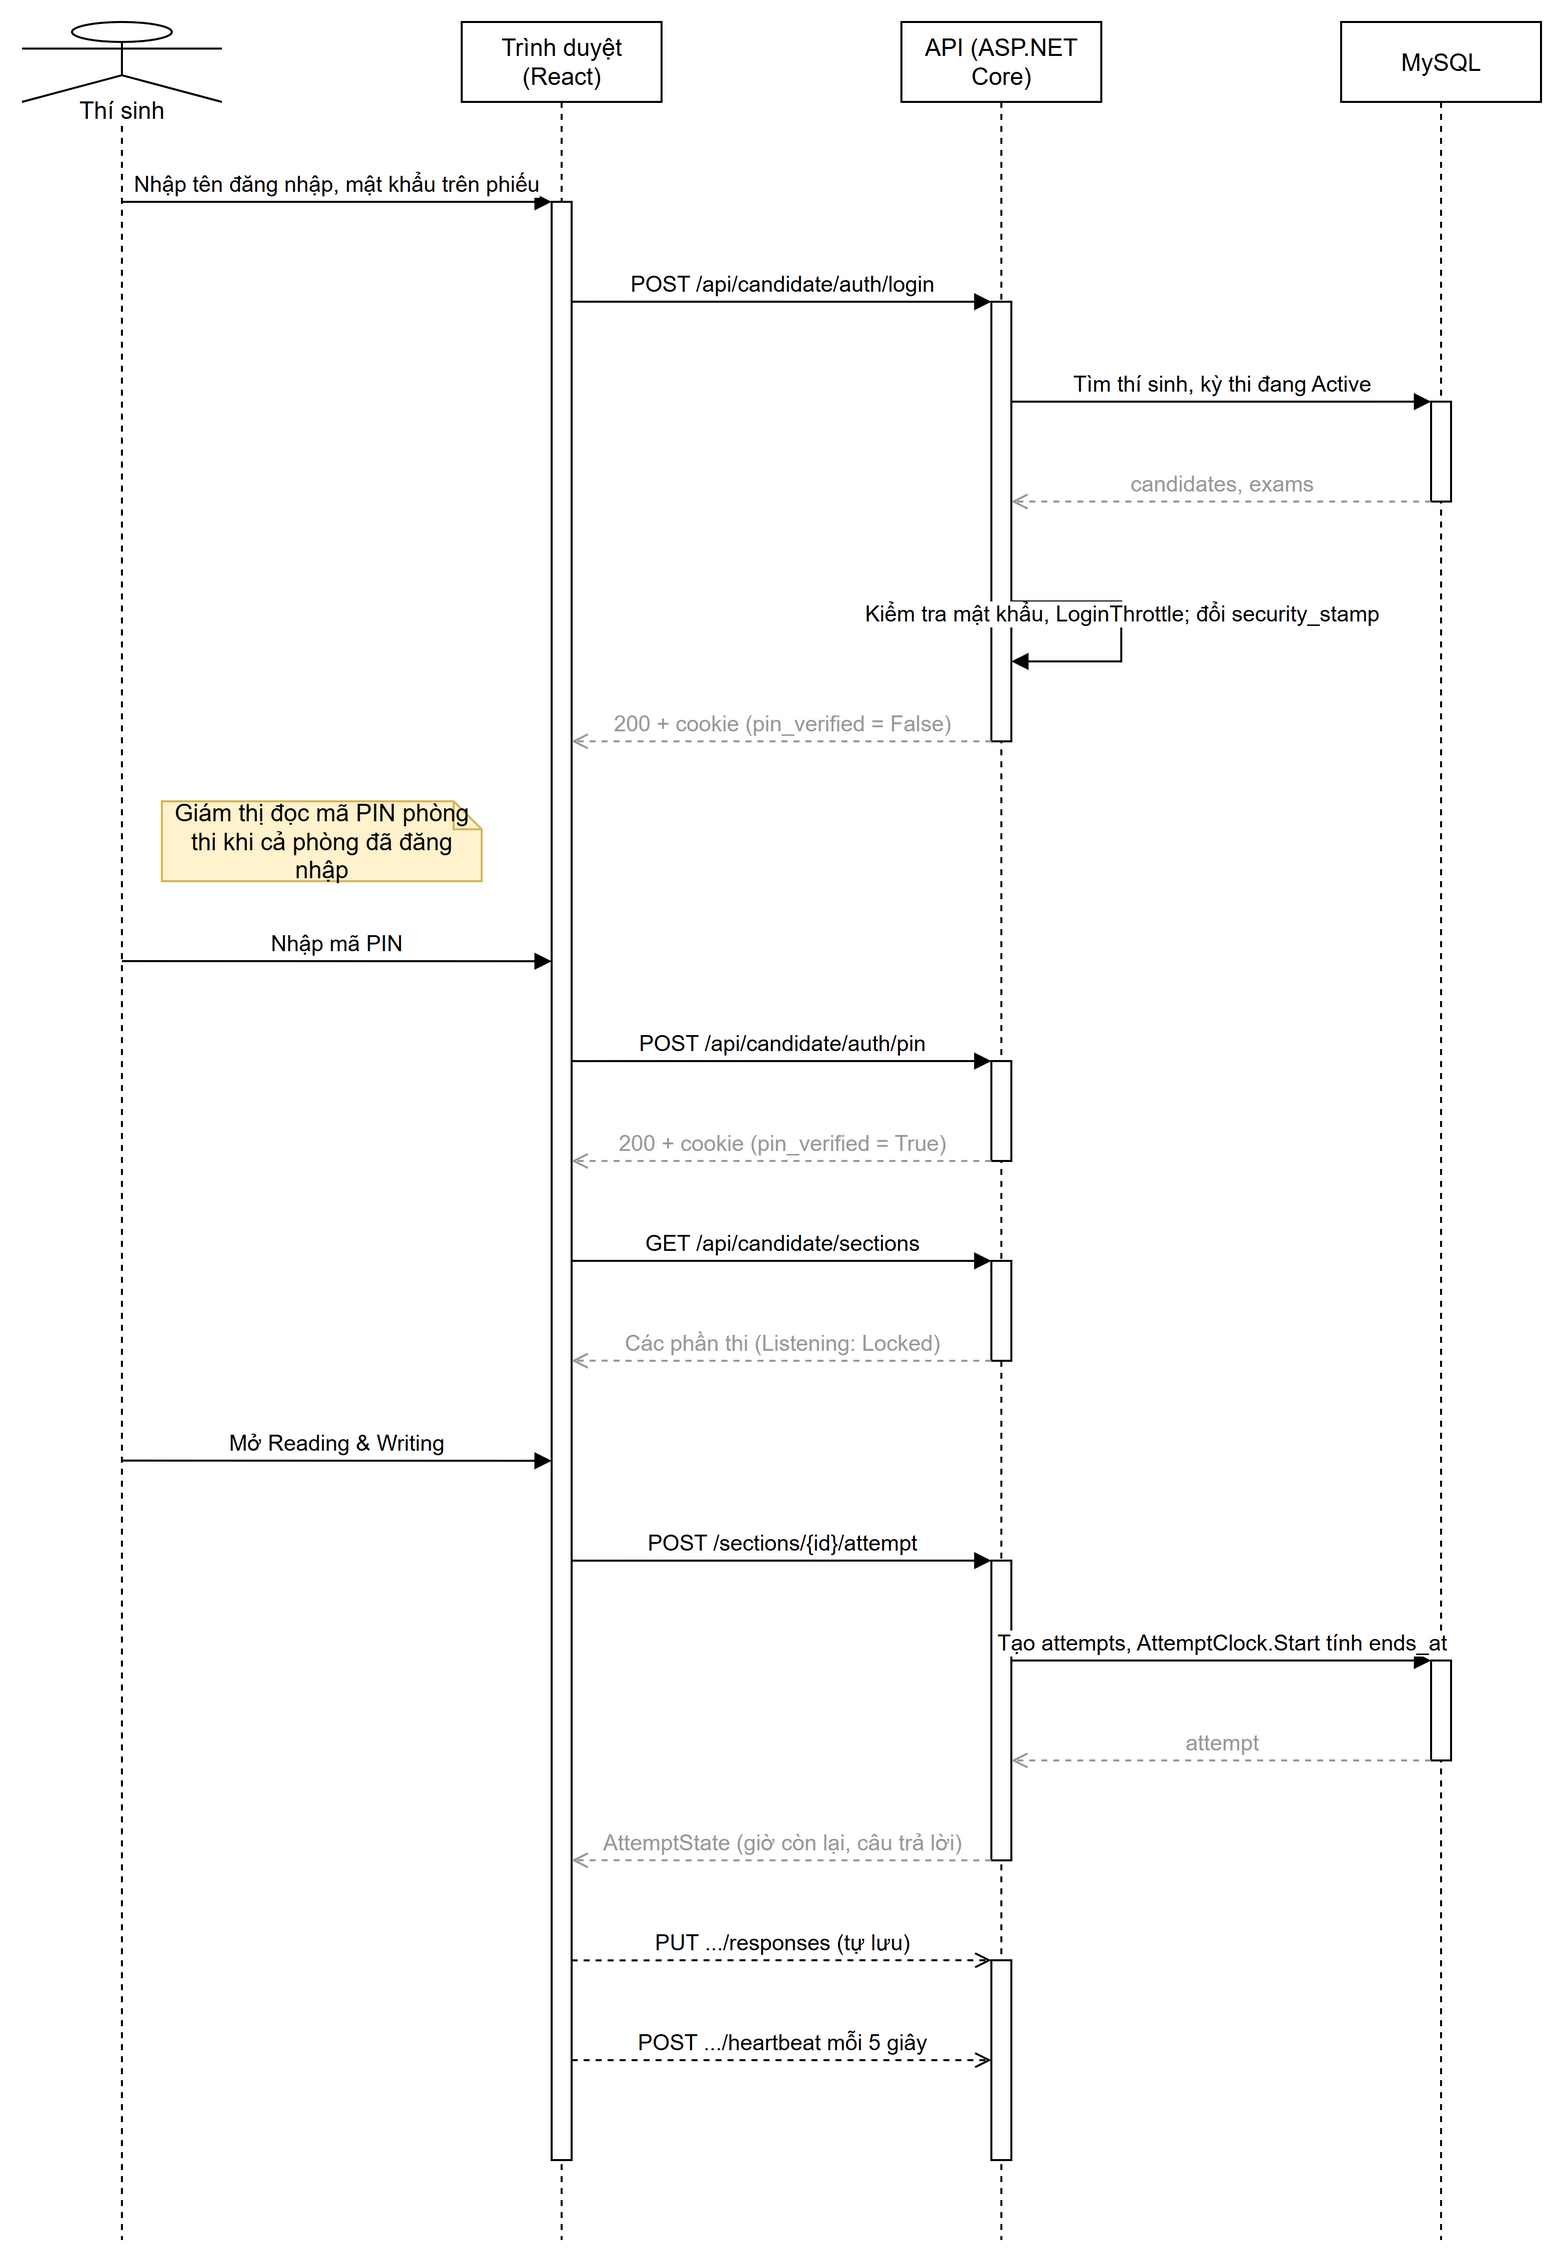

The diagram above was exported from draw.io. Its source (the exported page's mxGraphModel, read from the mxfile embedded in the PNG):
<mxGraphModel dx="800" dy="600" grid="1" gridSize="10" guides="1" tooltips="1" connect="1" arrows="1" fold="1" page="1" pageScale="1" pageWidth="850" pageHeight="1100" math="0" shadow="0">
  <root>
    <mxCell id="0" />
    <mxCell id="1" parent="0" />
    <mxCell id="ts" value="Thí sinh" style="shape=umlLifeline;perimeter=lifelinePerimeter;whiteSpace=wrap;html=1;container=1;dropTarget=0;collapsible=0;recursiveResize=0;outlineConnect=0;portConstraint=eastwest;size=40;participant=umlActor;verticalAlign=bottom;spacingBottom=-14;labelBackgroundColor=#ffffff;" vertex="1" parent="1">
      <mxGeometry x="40" y="40" width="100" height="1110" as="geometry" />
    </mxCell>
    <mxCell id="fe" value="Trình duyệt (React)" style="shape=umlLifeline;perimeter=lifelinePerimeter;whiteSpace=wrap;html=1;container=1;dropTarget=0;collapsible=0;recursiveResize=0;outlineConnect=0;portConstraint=eastwest;size=40;" vertex="1" parent="1">
      <mxGeometry x="260" y="40" width="100" height="1110" as="geometry" />
    </mxCell>
    <mxCell id="api" value="API (ASP.NET Core)" style="shape=umlLifeline;perimeter=lifelinePerimeter;whiteSpace=wrap;html=1;container=1;dropTarget=0;collapsible=0;recursiveResize=0;outlineConnect=0;portConstraint=eastwest;size=40;" vertex="1" parent="1">
      <mxGeometry x="480" y="40" width="100" height="1110" as="geometry" />
    </mxCell>
    <mxCell id="db" value="MySQL" style="shape=umlLifeline;perimeter=lifelinePerimeter;whiteSpace=wrap;html=1;container=1;dropTarget=0;collapsible=0;recursiveResize=0;outlineConnect=0;portConstraint=eastwest;size=40;" vertex="1" parent="1">
      <mxGeometry x="700" y="40" width="100" height="1110" as="geometry" />
    </mxCell>
    <mxCell id="act0" value="" style="html=1;points=[];perimeter=orthogonalPerimeter;outlineConnect=0;fillColor=#ffffff;" vertex="1" parent="db">
      <mxGeometry x="45" y="190" width="10" height="50" as="geometry" />
    </mxCell>
    <mxCell id="act1" value="" style="html=1;points=[];perimeter=orthogonalPerimeter;outlineConnect=0;fillColor=#ffffff;" vertex="1" parent="api">
      <mxGeometry x="45" y="140" width="10" height="220" as="geometry" />
    </mxCell>
    <mxCell id="act2" value="" style="html=1;points=[];perimeter=orthogonalPerimeter;outlineConnect=0;fillColor=#ffffff;" vertex="1" parent="api">
      <mxGeometry x="45" y="520" width="10" height="50" as="geometry" />
    </mxCell>
    <mxCell id="act3" value="" style="html=1;points=[];perimeter=orthogonalPerimeter;outlineConnect=0;fillColor=#ffffff;" vertex="1" parent="api">
      <mxGeometry x="45" y="620" width="10" height="50" as="geometry" />
    </mxCell>
    <mxCell id="act4" value="" style="html=1;points=[];perimeter=orthogonalPerimeter;outlineConnect=0;fillColor=#ffffff;" vertex="1" parent="db">
      <mxGeometry x="45" y="820" width="10" height="50" as="geometry" />
    </mxCell>
    <mxCell id="act5" value="" style="html=1;points=[];perimeter=orthogonalPerimeter;outlineConnect=0;fillColor=#ffffff;" vertex="1" parent="api">
      <mxGeometry x="45" y="770" width="10" height="150" as="geometry" />
    </mxCell>
    <mxCell id="act6" value="" style="html=1;points=[];perimeter=orthogonalPerimeter;outlineConnect=0;fillColor=#ffffff;" vertex="1" parent="fe">
      <mxGeometry x="45" y="90" width="10" height="980" as="geometry" />
    </mxCell>
    <mxCell id="act7" value="" style="html=1;points=[];perimeter=orthogonalPerimeter;outlineConnect=0;fillColor=#ffffff;" vertex="1" parent="api">
      <mxGeometry x="45" y="970" width="10" height="100" as="geometry" />
    </mxCell>
    <mxCell id="m0" value="Nhập tên đăng nhập, mật khẩu trên phiếu" style="html=1;verticalAlign=bottom;endArrow=block;curved=0;rounded=0;exitX=0.5;exitY=0.0811;entryX=0;entryY=0.0;" edge="1" parent="1" source="ts" target="act6">
      <mxGeometry relative="1" as="geometry" />
    </mxCell>
    <mxCell id="m1" value="POST /api/candidate/auth/login" style="html=1;verticalAlign=bottom;endArrow=block;curved=0;rounded=0;exitX=1;exitY=0.051;entryX=0;entryY=0.0;" edge="1" parent="1" source="act6" target="act1">
      <mxGeometry relative="1" as="geometry" />
    </mxCell>
    <mxCell id="m2" value="Tìm thí sinh, kỳ thi đang Active" style="html=1;verticalAlign=bottom;endArrow=block;curved=0;rounded=0;exitX=1;exitY=0.2273;entryX=0;entryY=0.0;" edge="1" parent="1" source="act1" target="act0">
      <mxGeometry relative="1" as="geometry" />
    </mxCell>
    <mxCell id="m3" value="candidates, exams" style="html=1;verticalAlign=bottom;endArrow=open;dashed=1;curved=0;rounded=0;strokeColor=#999999;fontColor=#999999;exitX=0;exitY=1.0;entryX=1;entryY=0.4545;" edge="1" parent="1" source="act0" target="act1">
      <mxGeometry relative="1" as="geometry" />
    </mxCell>
    <mxCell id="m4" value="Kiểm tra mật khẩu, LoginThrottle; đổi security_stamp" style="html=1;verticalAlign=bottom;endArrow=block;curved=0;rounded=0;exitX=1;exitY=0.6818;entryX=1;entryY=0.8182;" edge="1" parent="1" source="act1" target="act1">
      <mxGeometry relative="1" as="geometry">
        <Array as="points">
          <mxPoint x="590" y="330" />
          <mxPoint x="590" y="360" />
        </Array>
      </mxGeometry>
    </mxCell>
    <mxCell id="m5" value="200 + cookie (pin_verified = False)" style="html=1;verticalAlign=bottom;endArrow=open;dashed=1;curved=0;rounded=0;strokeColor=#999999;fontColor=#999999;exitX=0;exitY=1.0;entryX=1;entryY=0.2755;" edge="1" parent="1" source="act1" target="act6">
      <mxGeometry relative="1" as="geometry" />
    </mxCell>
    <mxCell id="note6" value="Giám thị đọc mã PIN phòng thi khi cả phòng đã đăng nhập" style="shape=note;whiteSpace=wrap;html=1;size=14;fillColor=#fff2cc;strokeColor=#d6b656;" vertex="1" parent="1">
      <mxGeometry x="110" y="430" width="160" height="40" as="geometry" />
    </mxCell>
    <mxCell id="m7" value="Nhập mã PIN" style="html=1;verticalAlign=bottom;endArrow=block;curved=0;rounded=0;exitX=0.5;exitY=0.4234;entryX=0;entryY=0.3878;" edge="1" parent="1" source="ts" target="act6">
      <mxGeometry relative="1" as="geometry" />
    </mxCell>
    <mxCell id="m8" value="POST /api/candidate/auth/pin" style="html=1;verticalAlign=bottom;endArrow=block;curved=0;rounded=0;exitX=1;exitY=0.4388;entryX=0;entryY=0.0;" edge="1" parent="1" source="act6" target="act2">
      <mxGeometry relative="1" as="geometry" />
    </mxCell>
    <mxCell id="m9" value="200 + cookie (pin_verified = True)" style="html=1;verticalAlign=bottom;endArrow=open;dashed=1;curved=0;rounded=0;strokeColor=#999999;fontColor=#999999;exitX=0;exitY=1.0;entryX=1;entryY=0.4898;" edge="1" parent="1" source="act2" target="act6">
      <mxGeometry relative="1" as="geometry" />
    </mxCell>
    <mxCell id="m10" value="GET /api/candidate/sections" style="html=1;verticalAlign=bottom;endArrow=block;curved=0;rounded=0;exitX=1;exitY=0.5408;entryX=0;entryY=0.0;" edge="1" parent="1" source="act6" target="act3">
      <mxGeometry relative="1" as="geometry" />
    </mxCell>
    <mxCell id="m11" value="Các phần thi (Listening: Locked)" style="html=1;verticalAlign=bottom;endArrow=open;dashed=1;curved=0;rounded=0;strokeColor=#999999;fontColor=#999999;exitX=0;exitY=1.0;entryX=1;entryY=0.5918;" edge="1" parent="1" source="act3" target="act6">
      <mxGeometry relative="1" as="geometry" />
    </mxCell>
    <mxCell id="m12" value="Mở Reading &amp; Writing" style="html=1;verticalAlign=bottom;endArrow=block;curved=0;rounded=0;exitX=0.5;exitY=0.6486;entryX=0;entryY=0.6429;" edge="1" parent="1" source="ts" target="act6">
      <mxGeometry relative="1" as="geometry" />
    </mxCell>
    <mxCell id="m13" value="POST /sections/{id}/attempt" style="html=1;verticalAlign=bottom;endArrow=block;curved=0;rounded=0;exitX=1;exitY=0.6939;entryX=0;entryY=0.0;" edge="1" parent="1" source="act6" target="act5">
      <mxGeometry relative="1" as="geometry" />
    </mxCell>
    <mxCell id="m14" value="Tạo attempts, AttemptClock.Start tính ends_at" style="html=1;verticalAlign=bottom;endArrow=block;curved=0;rounded=0;exitX=1;exitY=0.3333;entryX=0;entryY=0.0;" edge="1" parent="1" source="act5" target="act4">
      <mxGeometry relative="1" as="geometry" />
    </mxCell>
    <mxCell id="m15" value="attempt" style="html=1;verticalAlign=bottom;endArrow=open;dashed=1;curved=0;rounded=0;strokeColor=#999999;fontColor=#999999;exitX=0;exitY=1.0;entryX=1;entryY=0.6667;" edge="1" parent="1" source="act4" target="act5">
      <mxGeometry relative="1" as="geometry" />
    </mxCell>
    <mxCell id="m16" value="AttemptState (giờ còn lại, câu trả lời)" style="html=1;verticalAlign=bottom;endArrow=open;dashed=1;curved=0;rounded=0;strokeColor=#999999;fontColor=#999999;exitX=0;exitY=1.0;entryX=1;entryY=0.8469;" edge="1" parent="1" source="act5" target="act6">
      <mxGeometry relative="1" as="geometry" />
    </mxCell>
    <mxCell id="m17" value="PUT .../responses (tự lưu)" style="html=1;verticalAlign=bottom;endArrow=open;dashed=1;curved=0;rounded=0;exitX=1;exitY=0.898;entryX=0;entryY=0.0;" edge="1" parent="1" source="act6" target="act7">
      <mxGeometry relative="1" as="geometry" />
    </mxCell>
    <mxCell id="m18" value="POST .../heartbeat mỗi 5 giây" style="html=1;verticalAlign=bottom;endArrow=open;dashed=1;curved=0;rounded=0;exitX=1;exitY=0.949;entryX=0;entryY=0.5;" edge="1" parent="1" source="act6" target="act7">
      <mxGeometry relative="1" as="geometry" />
    </mxCell>
  </root>
</mxGraphModel>